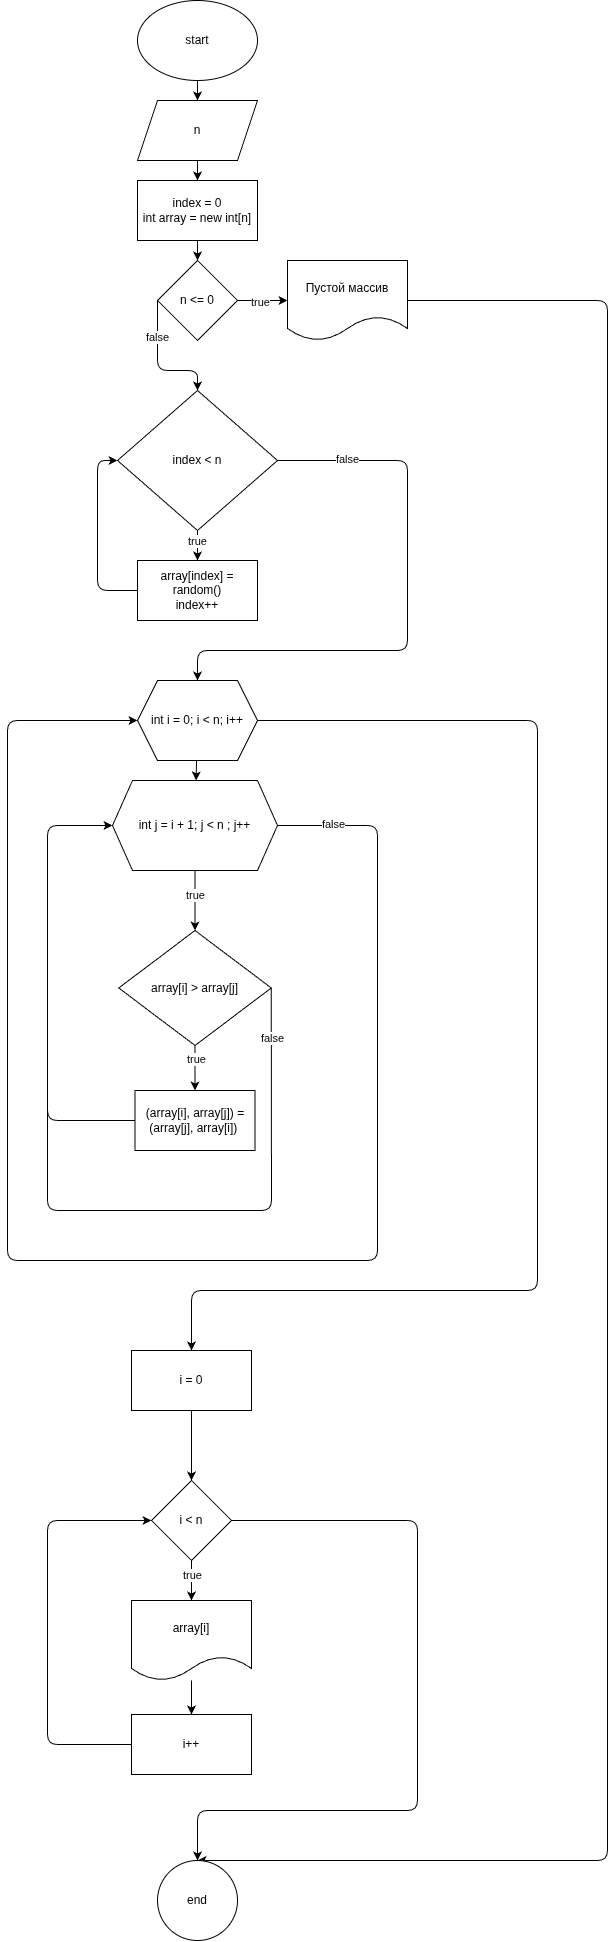

The diagram above was exported from draw.io. Its source (the exported page's mxGraphModel, read from the mxfile embedded in the PNG):
<mxGraphModel dx="961" dy="486" grid="1" gridSize="10" guides="1" tooltips="1" connect="1" arrows="1" fold="1" page="1" pageScale="1" pageWidth="827" pageHeight="1169" math="0" shadow="0">
  <root>
    <mxCell id="0" />
    <mxCell id="1" parent="0" />
    <mxCell id="8" value="" style="edgeStyle=none;html=1;" edge="1" parent="1" source="9" target="11">
      <mxGeometry relative="1" as="geometry" />
    </mxCell>
    <mxCell id="9" value="start" style="ellipse;whiteSpace=wrap;html=1;" vertex="1" parent="1">
      <mxGeometry x="300" y="10" width="120" height="80" as="geometry" />
    </mxCell>
    <mxCell id="10" value="" style="edgeStyle=none;html=1;" edge="1" parent="1" source="11" target="13">
      <mxGeometry relative="1" as="geometry" />
    </mxCell>
    <mxCell id="11" value="n" style="shape=parallelogram;perimeter=parallelogramPerimeter;whiteSpace=wrap;html=1;fixedSize=1;" vertex="1" parent="1">
      <mxGeometry x="300" y="110" width="120" height="60" as="geometry" />
    </mxCell>
    <mxCell id="12" value="" style="edgeStyle=none;html=1;" edge="1" parent="1" source="13" target="18">
      <mxGeometry relative="1" as="geometry" />
    </mxCell>
    <mxCell id="13" value="index = 0&lt;div&gt;int array = new int[n]&lt;/div&gt;" style="whiteSpace=wrap;html=1;" vertex="1" parent="1">
      <mxGeometry x="300" y="190" width="120" height="60" as="geometry" />
    </mxCell>
    <mxCell id="14" value="" style="edgeStyle=none;html=1;" edge="1" parent="1" source="18" target="19">
      <mxGeometry relative="1" as="geometry" />
    </mxCell>
    <mxCell id="15" value="true" style="edgeLabel;html=1;align=center;verticalAlign=middle;resizable=0;points=[];" vertex="1" connectable="0" parent="14">
      <mxGeometry x="-0.1209" y="-1" relative="1" as="geometry">
        <mxPoint as="offset" />
      </mxGeometry>
    </mxCell>
    <mxCell id="16" style="edgeStyle=none;html=1;exitX=0;exitY=0.5;exitDx=0;exitDy=0;entryX=0.5;entryY=0;entryDx=0;entryDy=0;" edge="1" parent="1" source="18" target="22">
      <mxGeometry relative="1" as="geometry">
        <Array as="points">
          <mxPoint x="320" y="380" />
          <mxPoint x="360" y="380" />
        </Array>
      </mxGeometry>
    </mxCell>
    <mxCell id="17" value="false" style="edgeLabel;html=1;align=center;verticalAlign=middle;resizable=0;points=[];" vertex="1" connectable="0" parent="16">
      <mxGeometry x="-0.4442" y="-1" relative="1" as="geometry">
        <mxPoint as="offset" />
      </mxGeometry>
    </mxCell>
    <mxCell id="18" value="n &amp;lt;= 0" style="rhombus;whiteSpace=wrap;html=1;" vertex="1" parent="1">
      <mxGeometry x="320" y="270" width="80" height="80" as="geometry" />
    </mxCell>
    <mxCell id="56" style="edgeStyle=none;html=1;exitX=1;exitY=0.5;exitDx=0;exitDy=0;entryX=0.5;entryY=0;entryDx=0;entryDy=0;" edge="1" parent="1" source="19" target="54">
      <mxGeometry relative="1" as="geometry">
        <Array as="points">
          <mxPoint x="770" y="310" />
          <mxPoint x="770" y="1870" />
        </Array>
      </mxGeometry>
    </mxCell>
    <mxCell id="19" value="Пустой массив" style="shape=document;whiteSpace=wrap;html=1;boundedLbl=1;" vertex="1" parent="1">
      <mxGeometry x="450" y="270" width="120" height="80" as="geometry" />
    </mxCell>
    <mxCell id="20" value="" style="edgeStyle=none;html=1;" edge="1" parent="1" source="22" target="24">
      <mxGeometry relative="1" as="geometry" />
    </mxCell>
    <mxCell id="21" value="true" style="edgeLabel;html=1;align=center;verticalAlign=middle;resizable=0;points=[];" vertex="1" connectable="0" parent="20">
      <mxGeometry x="-0.3222" y="-1" relative="1" as="geometry">
        <mxPoint as="offset" />
      </mxGeometry>
    </mxCell>
    <mxCell id="25" style="edgeStyle=none;html=1;exitX=1;exitY=0.5;exitDx=0;exitDy=0;entryX=0.5;entryY=0;entryDx=0;entryDy=0;" edge="1" parent="1" source="22" target="26">
      <mxGeometry relative="1" as="geometry">
        <mxPoint x="530" y="470" as="targetPoint" />
        <Array as="points">
          <mxPoint x="570" y="470" />
          <mxPoint x="570" y="660" />
          <mxPoint x="360" y="660" />
        </Array>
      </mxGeometry>
    </mxCell>
    <mxCell id="27" value="false" style="edgeLabel;html=1;align=center;verticalAlign=middle;resizable=0;points=[];" vertex="1" connectable="0" parent="25">
      <mxGeometry x="-0.7537" y="2" relative="1" as="geometry">
        <mxPoint as="offset" />
      </mxGeometry>
    </mxCell>
    <mxCell id="22" value="index &amp;lt; n" style="rhombus;whiteSpace=wrap;html=1;" vertex="1" parent="1">
      <mxGeometry x="280" y="400" width="160" height="140" as="geometry" />
    </mxCell>
    <mxCell id="23" style="edgeStyle=none;html=1;entryX=0;entryY=0.5;entryDx=0;entryDy=0;" edge="1" parent="1" source="24" target="22">
      <mxGeometry relative="1" as="geometry">
        <Array as="points">
          <mxPoint x="260" y="600" />
          <mxPoint x="260" y="470" />
        </Array>
      </mxGeometry>
    </mxCell>
    <mxCell id="24" value="array[index] = random()&lt;div&gt;index++&lt;/div&gt;" style="whiteSpace=wrap;html=1;" vertex="1" parent="1">
      <mxGeometry x="300" y="570" width="120" height="60" as="geometry" />
    </mxCell>
    <mxCell id="29" value="" style="edgeStyle=none;html=1;" edge="1" parent="1" source="26" target="28">
      <mxGeometry relative="1" as="geometry" />
    </mxCell>
    <mxCell id="45" style="edgeStyle=none;html=1;exitX=1;exitY=0.5;exitDx=0;exitDy=0;entryX=0.5;entryY=0;entryDx=0;entryDy=0;" edge="1" parent="1" source="26" target="44">
      <mxGeometry relative="1" as="geometry">
        <Array as="points">
          <mxPoint x="700" y="730" />
          <mxPoint x="700" y="1300" />
          <mxPoint x="354" y="1300" />
        </Array>
      </mxGeometry>
    </mxCell>
    <mxCell id="26" value="int i = 0; i &amp;lt; n; i++" style="shape=hexagon;perimeter=hexagonPerimeter2;whiteSpace=wrap;html=1;fixedSize=1;" vertex="1" parent="1">
      <mxGeometry x="300" y="690" width="120" height="80" as="geometry" />
    </mxCell>
    <mxCell id="32" value="" style="edgeStyle=none;html=1;" edge="1" parent="1" source="28" target="31">
      <mxGeometry relative="1" as="geometry" />
    </mxCell>
    <mxCell id="33" value="true" style="edgeLabel;html=1;align=center;verticalAlign=middle;resizable=0;points=[];" vertex="1" connectable="0" parent="32">
      <mxGeometry x="-0.1912" relative="1" as="geometry">
        <mxPoint as="offset" />
      </mxGeometry>
    </mxCell>
    <mxCell id="42" style="edgeStyle=none;html=1;exitX=1;exitY=0.5;exitDx=0;exitDy=0;entryX=0;entryY=0.5;entryDx=0;entryDy=0;" edge="1" parent="1" source="28" target="26">
      <mxGeometry relative="1" as="geometry">
        <Array as="points">
          <mxPoint x="540" y="835" />
          <mxPoint x="540" y="1270" />
          <mxPoint x="170" y="1270" />
          <mxPoint x="170" y="730" />
        </Array>
      </mxGeometry>
    </mxCell>
    <mxCell id="43" value="false" style="edgeLabel;html=1;align=center;verticalAlign=middle;resizable=0;points=[];" vertex="1" connectable="0" parent="42">
      <mxGeometry x="-0.9302" y="2" relative="1" as="geometry">
        <mxPoint as="offset" />
      </mxGeometry>
    </mxCell>
    <mxCell id="28" value="int j = i + 1; j &amp;lt; n ; j++" style="shape=hexagon;perimeter=hexagonPerimeter2;whiteSpace=wrap;html=1;fixedSize=1;" vertex="1" parent="1">
      <mxGeometry x="275" y="790" width="165" height="90" as="geometry" />
    </mxCell>
    <mxCell id="35" value="" style="edgeStyle=none;html=1;" edge="1" parent="1" source="31" target="34">
      <mxGeometry relative="1" as="geometry" />
    </mxCell>
    <mxCell id="37" value="true" style="edgeLabel;html=1;align=center;verticalAlign=middle;resizable=0;points=[];" vertex="1" connectable="0" parent="35">
      <mxGeometry x="-0.4352" y="1" relative="1" as="geometry">
        <mxPoint as="offset" />
      </mxGeometry>
    </mxCell>
    <mxCell id="40" style="edgeStyle=none;html=1;exitX=1;exitY=0.5;exitDx=0;exitDy=0;entryX=0;entryY=0.5;entryDx=0;entryDy=0;" edge="1" parent="1" source="31" target="28">
      <mxGeometry relative="1" as="geometry">
        <Array as="points">
          <mxPoint x="434" y="1220" />
          <mxPoint x="210" y="1220" />
          <mxPoint x="210" y="835" />
        </Array>
      </mxGeometry>
    </mxCell>
    <mxCell id="41" value="false" style="edgeLabel;html=1;align=center;verticalAlign=middle;resizable=0;points=[];" vertex="1" connectable="0" parent="40">
      <mxGeometry x="-0.8896" y="1" relative="1" as="geometry">
        <mxPoint y="1" as="offset" />
      </mxGeometry>
    </mxCell>
    <mxCell id="31" value="array[i] &amp;gt; array[j]" style="rhombus;whiteSpace=wrap;html=1;" vertex="1" parent="1">
      <mxGeometry x="281.25" y="940" width="152.5" height="115" as="geometry" />
    </mxCell>
    <mxCell id="36" style="edgeStyle=none;html=1;exitX=0;exitY=0.5;exitDx=0;exitDy=0;entryX=0;entryY=0.5;entryDx=0;entryDy=0;" edge="1" parent="1" source="34" target="28">
      <mxGeometry relative="1" as="geometry">
        <Array as="points">
          <mxPoint x="210" y="1130" />
          <mxPoint x="210" y="835" />
        </Array>
      </mxGeometry>
    </mxCell>
    <mxCell id="34" value="(array[i], array[j]) = (array[j], array[i])&amp;nbsp;" style="whiteSpace=wrap;html=1;" vertex="1" parent="1">
      <mxGeometry x="297.5" y="1100" width="120" height="60" as="geometry" />
    </mxCell>
    <mxCell id="47" value="" style="edgeStyle=none;html=1;" edge="1" parent="1" source="44" target="46">
      <mxGeometry relative="1" as="geometry" />
    </mxCell>
    <mxCell id="44" value="i = 0" style="rounded=0;whiteSpace=wrap;html=1;" vertex="1" parent="1">
      <mxGeometry x="294" y="1360" width="120" height="60" as="geometry" />
    </mxCell>
    <mxCell id="49" value="" style="edgeStyle=none;html=1;" edge="1" parent="1" source="46" target="48">
      <mxGeometry relative="1" as="geometry" />
    </mxCell>
    <mxCell id="53" value="true" style="edgeLabel;html=1;align=center;verticalAlign=middle;resizable=0;points=[];" vertex="1" connectable="0" parent="49">
      <mxGeometry x="-0.2836" relative="1" as="geometry">
        <mxPoint as="offset" />
      </mxGeometry>
    </mxCell>
    <mxCell id="55" value="" style="edgeStyle=none;html=1;" edge="1" parent="1" source="46" target="54">
      <mxGeometry relative="1" as="geometry">
        <Array as="points">
          <mxPoint x="580" y="1530" />
          <mxPoint x="580" y="1820" />
          <mxPoint x="360" y="1820" />
        </Array>
      </mxGeometry>
    </mxCell>
    <mxCell id="46" value="i &amp;lt; n" style="rhombus;whiteSpace=wrap;html=1;rounded=0;" vertex="1" parent="1">
      <mxGeometry x="314" y="1490" width="80" height="80" as="geometry" />
    </mxCell>
    <mxCell id="51" value="" style="edgeStyle=none;html=1;" edge="1" parent="1" source="48" target="50">
      <mxGeometry relative="1" as="geometry" />
    </mxCell>
    <mxCell id="48" value="array[i]" style="shape=document;whiteSpace=wrap;html=1;boundedLbl=1;rounded=0;" vertex="1" parent="1">
      <mxGeometry x="294" y="1610" width="120" height="80" as="geometry" />
    </mxCell>
    <mxCell id="52" style="edgeStyle=none;html=1;exitX=0;exitY=0.5;exitDx=0;exitDy=0;entryX=0;entryY=0.5;entryDx=0;entryDy=0;" edge="1" parent="1" source="50" target="46">
      <mxGeometry relative="1" as="geometry">
        <Array as="points">
          <mxPoint x="210" y="1754" />
          <mxPoint x="210" y="1530" />
        </Array>
      </mxGeometry>
    </mxCell>
    <mxCell id="50" value="i++" style="whiteSpace=wrap;html=1;rounded=0;" vertex="1" parent="1">
      <mxGeometry x="294" y="1724" width="120" height="60" as="geometry" />
    </mxCell>
    <mxCell id="54" value="end" style="ellipse;whiteSpace=wrap;html=1;rounded=0;" vertex="1" parent="1">
      <mxGeometry x="320" y="1870" width="80" height="80" as="geometry" />
    </mxCell>
  </root>
</mxGraphModel>